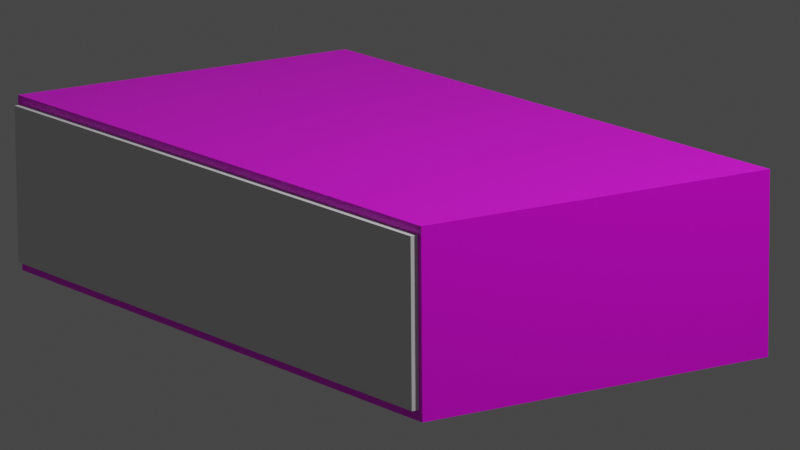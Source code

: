 # Source: Book.blend  (saved by Blender 2.80.75; exported with 4.5.12 LTS)
import bpy
from mathutils import Matrix  # noqa: F401  (used for matrix-valued properties, if any)

bpy.ops.wm.read_factory_settings(use_empty=True)
scene = bpy.context.scene
scene.name = 'Scene'

# ---- collections
col_collection = bpy.data.collections.new('Collection'); scene.collection.children.link(col_collection)

# ---- images (referenced by path relative to the original .blend; pixels are not part of the script)
import os
ASSET_DIR = os.environ.get("B2B_ASSET_DIR", "")  # directory of the original .blend (textures are referenced by path, not embedded)
HERE = os.path.dirname(os.path.abspath(__file__))  # packed textures are extracted next to this script under _unpacked/

def load_image(name, relpath, width, height, colorspace="sRGB"):
    """Load a texture the original file referenced (path relative to the .blend, or extracted next to this script)."""
    p = next((c for c in (os.path.join(HERE, relpath), os.path.join(ASSET_DIR, relpath)) if relpath and os.path.exists(c)), "")
    if p:
        img = bpy.data.images.load(p, check_existing=True)
        img.name = name
    else:  # same state as the original file: an image datablock whose file is absent (Cycles renders it pink)
        img = bpy.data.images.new(name, width, height)
        img.source = "FILE"
        img.filepath = "//" + (relpath or name)
    img.colorspace_settings.name = colorspace
    return img
img_texture6_png = load_image('Texture6.png', 'Texture6.png', 1024, 1024, 'sRGB')

# ---- materials (node trees are filled in below, after node groups)
mat_material = bpy.data.materials.new('Material')
mat_material.alpha_threshold = 0.0
mat_material.use_transparent_shadow = False
mat_material.line_color = (0.0, 0.0, 0.0, 1.0)

# ---- material node trees
mat_material.use_nodes = True; mat_material.node_tree.nodes.clear()
_N = mat_material.node_tree.nodes; _L = mat_material.node_tree.links
n0 = _N.new('ShaderNodeOutputMaterial'); n0.name = 'Material Output'; n0.location = (300, 300)
n1 = _N.new('ShaderNodeBsdfPrincipled'); n1.name = 'Principled BSDF'; n1.location = (10, 300)
n1.distribution = 'GGX'
n1.subsurface_method = 'BURLEY'
n1.inputs[2].default_value = 0.4
n1.inputs[3].default_value = 1.45
n1.inputs[27].default_value = (0.0, 0.0, 0.0, 1.0)
n1.inputs[28].default_value = 1.0
n2 = _N.new('ShaderNodeTexImage'); n2.name = 'Image Texture'; n2.location = (-353, 195)
n2.image = img_texture6_png
_L.new(n1.outputs[0], n0.inputs[0])
_L.new(n2.outputs[0], n1.inputs[0])
n0.is_active_output = True

# ---- world
world_world = bpy.data.worlds.new('World'); scene.world = world_world
world_world.use_nodes = True; world_world.node_tree.nodes.clear()
_N = world_world.node_tree.nodes; _L = world_world.node_tree.links
n0 = _N.new('ShaderNodeOutputWorld'); n0.name = 'World Output'; n0.location = (300, 300)
n1 = _N.new('ShaderNodeBackground'); n1.name = 'Background'; n1.location = (10, 300)
n1.inputs[0].default_value = (0.05088, 0.05088, 0.05088, 1.0)
_L.new(n1.outputs[0], n0.inputs[0])
n0.is_active_output = True
world_world.color = (0.05088, 0.05088, 0.05088)
world_world.use_sun_shadow = False
world_world.sun_shadow_jitter_overblur = 0.0

# ---- cameras
cam_camera = bpy.data.cameras.new('Camera')
cam_camera.clip_end = 100.0
cam_camera.lens = 226.3
cam_camera.ortho_scale = 7.314

# ---- lights
light_light = bpy.data.lights.new('Light', 'POINT')
light_light.transmission_factor = 0.0
light_light.energy = 1000.0
light_light.shadow_soft_size = 0.1
light_light.shadow_maximum_resolution = 0.006
light_light.use_absolute_resolution = True

# ---- meshes
me_cube = bpy.data.meshes.new('Cube')
me_cube.from_pydata([(-0.9094, 0.7194, -0.6436), (-0.9094, 0.7194, 0.9054), (0.9805, 0.7194, -0.6436), (0.9805, 0.7194, 0.9054), (1.0, 1.0, 1.0), (1.0, 1.0, -1.0), (1.0, -1.0, 1.0), (1.0, -1.0, -1.0), (-1.0, 1.0, 1.0), (-1.0, 1.0, -1.0), (-1.0, -1.0, 1.0), (-1.0, -1.0, -1.0), (0.9805, -1.0, 0.9054), (0.9805, -1.0, -0.6436), (-0.9094, -1.0, -0.6436), (-0.9094, -1.0, 0.9054)], [], [(0, 2, 3, 1), (2, 13, 12, 3), (0, 14, 13, 2), (3, 12, 15, 1), (4, 8, 10, 6), (7, 6, 12, 13, 14, 11), (11, 10, 8, 9), (9, 5, 7, 11), (5, 4, 6, 7), (9, 8, 4, 5), (14, 0, 1, 15), (11, 14, 15, 12, 6, 10)])
_uv = me_cube.uv_layers.new(name='UVMap')
_uv.uv.foreach_set('vector', [0.375, 0.25, 0.375, 0.5, 0.625, 0.5, 0.625, 0.25, 0.375, 0.5, 0.375, 0.7217, 0.625, 0.7217, 0.625, 0.5, 0.125, 0.5, 0.125, 0.7217, 0.375, 0.7217, 0.375, 0.5, 0.625, 0.5, 0.625, 0.7217, 0.875, 0.7217, 0.875, 0.5, 0.375, 0.0, 0.625, 0.0, 0.625, 0.25, 0.375, 0.25, 0.375, 0.25, 0.625, 0.25, 0.6132, 0.2524, 0.4196, 0.2524, 0.4196, 0.4887, 0.375, 0.5, 0.375, 0.5, 0.625, 0.5, 0.625, 0.75, 0.375, 0.75, 0.375, 0.75, 0.625, 0.75, 0.625, 1.0, 0.375, 1.0, 0.125, 0.5, 0.375, 0.5, 0.375, 0.75, 0.125, 0.75, 0.625, 0.5, 0.875, 0.5, 0.875, 0.75, 0.625, 0.75, 0.375, 0.02834, 0.375, 0.25, 0.625, 0.25, 0.625, 0.02834, 0.375, 0.5, 0.4196, 0.4887, 0.6132, 0.4887, 0.6132, 0.2524, 0.625, 0.25, 0.625, 0.5])
me_cube.materials.append(mat_material)
me_cube.use_remesh_preserve_volume = False
me_cube.use_remesh_preserve_attributes = False
me_cube.use_mirror_vertex_groups = False
me_cube.update()
me_cube_001 = bpy.data.meshes.new('Cube.001')
me_cube_001.from_pydata([(-1.0, -1.0, -1.0), (-1.0, -1.0, 1.0), (-1.0, 1.0, -1.0), (-1.0, 1.0, 1.0), (1.0, -1.0, -1.0), (1.0, -1.0, 1.0), (1.0, 1.0, -1.0), (1.0, 1.0, 1.0)], [], [(0, 1, 3, 2), (2, 3, 7, 6), (6, 7, 5, 4), (4, 5, 1, 0), (2, 6, 4, 0), (7, 3, 1, 5)])
_uv = me_cube_001.uv_layers.new(name='UVMap')
_uv.uv.foreach_set('vector', [0.375, 0.0, 0.625, 0.0, 0.625, 0.25, 0.375, 0.25, 0.375, 0.25, 0.625, 0.25, 0.625, 0.5, 0.375, 0.5, 0.375, 0.5, 0.625, 0.5, 0.625, 0.75, 0.375, 0.75, 0.375, 0.75, 0.625, 0.75, 0.625, 1.0, 0.375, 1.0, 0.125, 0.5, 0.375, 0.5, 0.375, 0.75, 0.125, 0.75, 0.625, 0.5, 0.875, 0.5, 0.875, 0.75, 0.625, 0.75])
me_cube_001.use_remesh_preserve_volume = False
me_cube_001.use_remesh_preserve_attributes = False
me_cube_001.use_mirror_vertex_groups = False
me_cube_001.update()

# ---- objects
ob_cube = bpy.data.objects.new('Cube', me_cube)
ob_light = bpy.data.objects.new('Light', light_light)
ob_camera = bpy.data.objects.new('Camera', cam_camera)
ob_cube_001 = bpy.data.objects.new('Cube.001', me_cube_001)

# ---- transforms, parenting, visibility, modifiers, constraints
ob_cube.location = (0.1307, -0.0998, 0.4855)
ob_cube.scale = (1.397, 0.774, 0.3548)
ob_cube.lock_rotations_4d = False
ob_cube.empty_display_type = 'ARROWS'
ob_cube.lineart.crease_threshold = 0.0
_m = ob_cube.modifiers.new('Boolean', 'BOOLEAN')
_m.solver = 'FAST'
ob_light.location = (4.076, 1.005, 5.904)
ob_light.rotation_euler = (0.6503, 0.05522, 1.866)
ob_light.lock_rotations_4d = False
ob_light.empty_display_type = 'ARROWS'
ob_light.color = (0.0, 0.0, 0.0, 0.0)
ob_light.lineart.crease_threshold = 0.0
ob_camera.location = (15.59, -10.54, 4.855)
ob_camera.rotation_euler = (1.34, 0.007319, 0.9712)
ob_camera.lock_rotations_4d = False
ob_camera.empty_display_type = 'ARROWS'
ob_camera.color = (0.0, 0.0, 0.0, 0.0)
ob_camera.display_type = 'WIRE'
ob_camera.lineart.crease_threshold = 0.0
ob_cube_001.location = (0.1328, -0.154, 0.4886)
ob_cube_001.scale = (1.374, 0.7505, 0.3165)
ob_cube_001.lineart.crease_threshold = 0.0

# ---- collection membership
col_collection.objects.link(ob_cube)
col_collection.objects.link(ob_light)
col_collection.objects.link(ob_camera)
col_collection.objects.link(ob_cube_001)

# ---- scene / render settings (as saved in the file)
scene.camera = ob_camera
scene.frame_start = 1; scene.frame_end = 250; scene.frame_set(1)
scene.render.engine = 'BLENDER_EEVEE_NEXT'
scene.cycles.use_denoising = False
scene.cycles.samples = 128
scene.cycles.sampling_pattern = 'TABULATED_SOBOL'
scene.cycles.use_adaptive_sampling = False
scene.cycles.use_light_tree = False
scene.view_settings.view_transform = 'Filmic'
bpy.context.view_layer.update()
